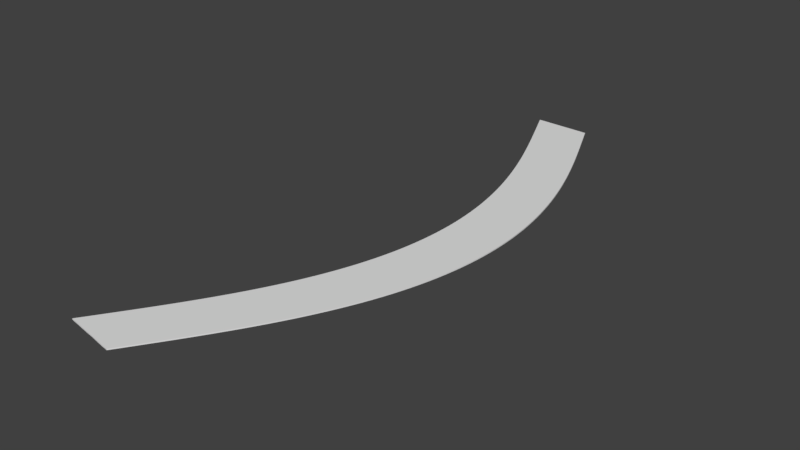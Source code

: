 # Source: curvedplat.blend  (saved by Blender 2.79.0; exported with 4.5.12 LTS)
import bpy
from mathutils import Matrix  # noqa: F401  (used for matrix-valued properties, if any)

bpy.ops.wm.read_factory_settings(use_empty=True)
scene = bpy.context.scene
scene.name = 'Scene'

# ---- collections
col_collection_1 = bpy.data.collections.new('Collection 1'); scene.collection.children.link(col_collection_1)

# ---- materials (node trees are filled in below, after node groups)
mat_material = bpy.data.materials.new('Material')
mat_material.alpha_threshold = 0.0
mat_material.use_transparent_shadow = False
mat_material.roughness = 0.5
mat_material.line_color = (0.0, 0.0, 0.0, 1.0)

# ---- material node trees

# ---- world
world_world = bpy.data.worlds.new('World'); scene.world = world_world
world_world.color = (0.05088, 0.05088, 0.05088)
world_world.use_sun_shadow = False
world_world.sun_shadow_jitter_overblur = 0.0
world_world.cycles.sampling_method = 'MANUAL'

# ---- meshes
me_cube = bpy.data.meshes.new('Cube')
me_cube.from_pydata([(2.621, 0.9963, -1.0), (0.8452, -1.015, -1.0), (-1.05, -0.9832, -1.0), (0.6225, 1.0, -1.0), (2.621, 0.9963, 1.0), (0.8452, -1.015, 1.0), (-1.05, -0.9832, 1.0), (0.6225, 1.0, 1.0), (2.749, 0.9671, -1.0), (2.886, 0.9363, -1.0), (3.022, 0.9054, -1.0), (3.159, 0.8744, -1.0), (3.294, 0.8434, -1.0), (3.428, 0.8124, -1.0), (3.561, 0.7813, -1.0), (3.691, 0.7502, -1.0), (3.818, 0.719, -1.0), (3.943, 0.6878, -1.0), (4.064, 0.6565, -1.0), (4.181, 0.6253, -1.0), (4.294, 0.594, -1.0), (4.402, 0.5626, -1.0), (4.506, 0.5313, -1.0), (4.604, 0.4999, -1.0), (4.697, 0.4685, -1.0), (4.784, 0.4371, -1.0), (4.865, 0.4057, -1.0), (4.939, 0.3742, -1.0), (5.007, 0.3428, -1.0), (5.068, 0.3114, -1.0), (5.123, 0.28, -1.0), (5.17, 0.2486, -1.0), (5.21, 0.2172, -1.0), (5.242, 0.1858, -1.0), (5.267, 0.1545, -1.0), (5.284, 0.1232, -1.0), (5.293, 0.09191, -1.0), (5.295, 0.06069, -1.0), (5.289, 0.02952, -1.0), (5.275, -0.001601, -1.0), (5.252, -0.03267, -1.0), (5.222, -0.06367, -1.0), (5.184, -0.09461, -1.0), (5.138, -0.1255, -1.0), (5.084, -0.1563, -1.0), (5.023, -0.187, -1.0), (4.953, -0.2176, -1.0), (4.876, -0.2482, -1.0), (4.792, -0.2787, -1.0), (4.7, -0.3091, -1.0), (4.601, -0.3394, -1.0), (4.494, -0.3696, -1.0), (4.381, -0.3997, -1.0), (4.261, -0.4297, -1.0), (4.134, -0.4596, -1.0), (4.001, -0.4895, -1.0), (3.862, -0.5192, -1.0), (3.717, -0.5489, -1.0), (3.567, -0.5785, -1.0), (3.411, -0.6079, -1.0), (3.25, -0.6373, -1.0), (3.084, -0.6666, -1.0), (2.914, -0.6959, -1.0), (2.74, -0.725, -1.0), (2.562, -0.7541, -1.0), (2.381, -0.7831, -1.0), (2.196, -0.8121, -1.0), (2.009, -0.841, -1.0), (1.82, -0.8698, -1.0), (1.629, -0.8986, -1.0), (1.437, -0.9274, -1.0), (1.243, -0.9562, -1.0), (1.05, -0.9849, -1.0), (-0.8452, -0.9529, -1.0), (-0.6515, -0.9242, -1.0), (-0.4585, -0.8955, -1.0), (-0.2665, -0.8668, -1.0), (-0.0761, -0.8381, -1.0), (0.1123, -0.8093, -1.0), (0.2984, -0.7806, -1.0), (0.4817, -0.7518, -1.0), (0.6618, -0.7229, -1.0), (0.8385, -0.694, -1.0), (1.011, -0.6651, -1.0), (1.18, -0.6361, -1.0), (1.344, -0.6071, -1.0), (1.503, -0.578, -1.0), (1.657, -0.5488, -1.0), (1.805, -0.5195, -1.0), (1.948, -0.4902, -1.0), (2.085, -0.4608, -1.0), (2.216, -0.4314, -1.0), (2.34, -0.4018, -1.0), (2.458, -0.3722, -1.0), (2.569, -0.3425, -1.0), (2.673, -0.3127, -1.0), (2.77, -0.2829, -1.0), (2.859, -0.2529, -1.0), (2.941, -0.2229, -1.0), (3.016, -0.1929, -1.0), (3.083, -0.1627, -1.0), (3.142, -0.1325, -1.0), (3.193, -0.1022, -1.0), (3.237, -0.07185, -1.0), (3.272, -0.04144, -1.0), (3.3, -0.01097, -1.0), (3.32, 0.01955, -1.0), (3.332, 0.05012, -1.0), (3.336, 0.08074, -1.0), (3.332, 0.1114, -1.0), (3.32, 0.1421, -1.0), (3.301, 0.1728, -1.0), (3.274, 0.2036, -1.0), (3.239, 0.2344, -1.0), (3.198, 0.2652, -1.0), (3.148, 0.296, -1.0), (3.092, 0.3268, -1.0), (3.029, 0.3577, -1.0), (2.96, 0.3885, -1.0), (2.883, 0.4194, -1.0), (2.801, 0.4502, -1.0), (2.713, 0.4811, -1.0), (2.619, 0.5119, -1.0), (2.519, 0.5427, -1.0), (2.414, 0.5735, -1.0), (2.305, 0.6043, -1.0), (2.191, 0.6351, -1.0), (2.073, 0.6658, -1.0), (1.951, 0.6965, -1.0), (1.825, 0.7272, -1.0), (1.697, 0.7579, -1.0), (1.566, 0.7885, -1.0), (1.433, 0.8191, -1.0), (1.298, 0.8497, -1.0), (1.162, 0.8802, -1.0), (1.025, 0.9107, -1.0), (0.888, 0.9412, -1.0), (0.7512, 0.9716, -1.0), (2.749, 0.9671, 1.0), (2.886, 0.9363, 1.0), (3.022, 0.9054, 1.0), (3.159, 0.8744, 1.0), (3.294, 0.8434, 1.0), (3.428, 0.8124, 1.0), (3.561, 0.7813, 1.0), (3.691, 0.7502, 1.0), (3.818, 0.719, 1.0), (3.943, 0.6878, 1.0), (4.064, 0.6565, 1.0), (4.181, 0.6253, 1.0), (4.294, 0.594, 1.0), (4.402, 0.5626, 1.0), (4.506, 0.5313, 1.0), (4.604, 0.4999, 1.0), (4.697, 0.4685, 1.0), (4.784, 0.4371, 1.0), (4.865, 0.4057, 1.0), (4.939, 0.3742, 1.0), (5.007, 0.3428, 1.0), (5.068, 0.3114, 1.0), (5.123, 0.28, 1.0), (5.17, 0.2486, 1.0), (5.21, 0.2172, 1.0), (5.242, 0.1858, 1.0), (5.267, 0.1545, 1.0), (5.284, 0.1232, 1.0), (5.293, 0.09191, 1.0), (5.295, 0.06069, 1.0), (5.289, 0.02952, 1.0), (5.275, -0.001601, 1.0), (5.252, -0.03267, 1.0), (5.222, -0.06367, 1.0), (5.184, -0.09461, 1.0), (5.138, -0.1255, 1.0), (5.084, -0.1563, 1.0), (5.023, -0.187, 1.0), (4.953, -0.2176, 1.0), (4.876, -0.2482, 1.0), (4.792, -0.2787, 1.0), (4.7, -0.3091, 1.0), (4.601, -0.3394, 1.0), (4.494, -0.3696, 1.0), (4.381, -0.3997, 1.0), (4.261, -0.4297, 1.0), (4.134, -0.4596, 1.0), (4.001, -0.4895, 1.0), (3.862, -0.5192, 1.0), (3.717, -0.5489, 1.0), (3.567, -0.5785, 1.0), (3.411, -0.6079, 1.0), (3.25, -0.6373, 1.0), (3.084, -0.6666, 1.0), (2.914, -0.6959, 1.0), (2.74, -0.725, 1.0), (2.562, -0.7541, 1.0), (2.381, -0.7831, 1.0), (2.196, -0.8121, 1.0), (2.009, -0.841, 1.0), (1.82, -0.8698, 1.0), (1.629, -0.8986, 1.0), (1.437, -0.9274, 1.0), (1.243, -0.9562, 1.0), (1.05, -0.9849, 1.0), (-0.8452, -0.9529, 1.0), (-0.6515, -0.9242, 1.0), (-0.4585, -0.8955, 1.0), (-0.2665, -0.8668, 1.0), (-0.0761, -0.8381, 1.0), (0.1123, -0.8093, 1.0), (0.2984, -0.7806, 1.0), (0.4817, -0.7518, 1.0), (0.6618, -0.7229, 1.0), (0.8385, -0.694, 1.0), (1.011, -0.6651, 1.0), (1.18, -0.6361, 1.0), (1.344, -0.6071, 1.0), (1.503, -0.578, 1.0), (1.657, -0.5488, 1.0), (1.805, -0.5195, 1.0), (1.948, -0.4902, 1.0), (2.085, -0.4608, 1.0), (2.216, -0.4314, 1.0), (2.34, -0.4018, 1.0), (2.458, -0.3722, 1.0), (2.569, -0.3425, 1.0), (2.673, -0.3127, 1.0), (2.77, -0.2829, 1.0), (2.859, -0.2529, 1.0), (2.941, -0.2229, 1.0), (3.016, -0.1929, 1.0), (3.083, -0.1627, 1.0), (3.142, -0.1325, 1.0), (3.193, -0.1022, 1.0), (3.237, -0.07185, 1.0), (3.272, -0.04144, 1.0), (3.3, -0.01097, 1.0), (3.32, 0.01955, 1.0), (3.332, 0.05012, 1.0), (3.336, 0.08074, 1.0), (3.332, 0.1114, 1.0), (3.32, 0.1421, 1.0), (3.301, 0.1728, 1.0), (3.274, 0.2036, 1.0), (3.239, 0.2344, 1.0), (3.198, 0.2652, 1.0), (3.148, 0.296, 1.0), (3.092, 0.3268, 1.0), (3.029, 0.3577, 1.0), (2.96, 0.3885, 1.0), (2.883, 0.4194, 1.0), (2.801, 0.4502, 1.0), (2.713, 0.4811, 1.0), (2.619, 0.5119, 1.0), (2.519, 0.5427, 1.0), (2.414, 0.5735, 1.0), (2.305, 0.6043, 1.0), (2.191, 0.6351, 1.0), (2.073, 0.6658, 1.0), (1.951, 0.6965, 1.0), (1.825, 0.7272, 1.0), (1.697, 0.7579, 1.0), (1.566, 0.7885, 1.0), (1.433, 0.8191, 1.0), (1.298, 0.8497, 1.0), (1.162, 0.8802, 1.0), (1.025, 0.9107, 1.0), (0.888, 0.9412, 1.0), (0.7512, 0.9716, 1.0), (2.335, 0.9969, -1.0), (2.05, 0.9975, -1.0), (1.764, 0.9981, -1.0), (1.479, 0.9986, -1.0), (1.193, 0.9992, -1.0), (0.908, 0.9998, -1.0), (0.5745, -1.011, -1.0), (0.3038, -1.006, -1.0), (0.03314, -1.001, -1.0), (-0.2376, -0.9969, -1.0), (-0.5083, -0.9923, -1.0), (-0.779, -0.9877, -1.0), (2.335, 0.9969, 1.0), (2.05, 0.9975, 1.0), (1.764, 0.998, 1.0), (1.479, 0.9986, 1.0), (1.193, 0.9992, 1.0), (0.908, 0.9998, 1.0), (0.5745, -1.011, 1.0), (0.3038, -1.006, 1.0), (0.03314, -1.001, 1.0), (-0.2376, -0.9969, 1.0), (-0.5083, -0.9923, 1.0), (-0.779, -0.9877, 1.0), (1.037, 0.971, 1.0), (1.322, 0.9703, 1.0), (1.607, 0.9697, 1.0), (1.893, 0.9691, 1.0), (2.178, 0.9684, 1.0), (2.464, 0.9678, 1.0), (1.173, 0.9405, 1.0), (1.459, 0.9398, 1.0), (1.744, 0.9391, 1.0), (2.029, 0.9384, 1.0), (2.315, 0.9377, 1.0), (2.6, 0.937, 1.0), (1.31, 0.9099, 1.0), (1.596, 0.9092, 1.0), (1.881, 0.9084, 1.0), (2.166, 0.9077, 1.0), (2.452, 0.9069, 1.0), (2.737, 0.9061, 1.0), (1.447, 0.8794, 1.0), (1.732, 0.8785, 1.0), (2.018, 0.8777, 1.0), (2.303, 0.8769, 1.0), (2.588, 0.8761, 1.0), (2.873, 0.8752, 1.0), (1.583, 0.8488, 1.0), (1.868, 0.8479, 1.0), (2.153, 0.847, 1.0), (2.439, 0.8461, 1.0), (2.724, 0.8452, 1.0), (3.009, 0.8443, 1.0), (1.718, 0.8181, 1.0), (2.003, 0.8172, 1.0), (2.288, 0.8162, 1.0), (2.573, 0.8153, 1.0), (2.858, 0.8143, 1.0), (3.143, 0.8133, 1.0), (1.851, 0.7875, 1.0), (2.136, 0.7864, 1.0), (2.421, 0.7854, 1.0), (2.706, 0.7844, 1.0), (2.991, 0.7833, 1.0), (3.276, 0.7823, 1.0), (1.982, 0.7568, 1.0), (2.267, 0.7557, 1.0), (2.551, 0.7546, 1.0), (2.836, 0.7535, 1.0), (3.121, 0.7524, 1.0), (3.406, 0.7513, 1.0), (2.11, 0.726, 1.0), (2.395, 0.7249, 1.0), (2.679, 0.7237, 1.0), (2.964, 0.7225, 1.0), (3.249, 0.7213, 1.0), (3.534, 0.7202, 1.0), (2.235, 0.6953, 1.0), (2.52, 0.694, 1.0), (2.804, 0.6928, 1.0), (3.089, 0.6915, 1.0), (3.374, 0.6903, 1.0), (3.658, 0.689, 1.0), (2.357, 0.6645, 1.0), (2.642, 0.6632, 1.0), (2.926, 0.6618, 1.0), (3.21, 0.6605, 1.0), (3.495, 0.6592, 1.0), (3.779, 0.6579, 1.0), (2.475, 0.6337, 1.0), (2.759, 0.6323, 1.0), (3.044, 0.6309, 1.0), (3.328, 0.6295, 1.0), (3.612, 0.6281, 1.0), (3.897, 0.6267, 1.0), (2.589, 0.6028, 1.0), (2.873, 0.6014, 1.0), (3.157, 0.5999, 1.0), (3.441, 0.5984, 1.0), (3.726, 0.5969, 1.0), (4.01, 0.5954, 1.0), (2.698, 0.572, 1.0), (2.982, 0.5704, 1.0), (3.266, 0.5689, 1.0), (3.55, 0.5673, 1.0), (3.834, 0.5657, 1.0), (4.118, 0.5642, 1.0), (2.803, 0.5411, 1.0), (3.087, 0.5395, 1.0), (3.371, 0.5378, 1.0), (3.654, 0.5362, 1.0), (3.938, 0.5345, 1.0), (4.222, 0.5329, 1.0), (2.902, 0.5102, 1.0), (3.186, 0.5085, 1.0), (3.47, 0.5068, 1.0), (3.753, 0.505, 1.0), (4.037, 0.5033, 1.0), (4.32, 0.5016, 1.0), (2.996, 0.4793, 1.0), (3.28, 0.4775, 1.0), (3.563, 0.4757, 1.0), (3.846, 0.4739, 1.0), (4.13, 0.4721, 1.0), (4.413, 0.4703, 1.0), (3.084, 0.4484, 1.0), (3.368, 0.4465, 1.0), (3.651, 0.4446, 1.0), (3.934, 0.4427, 1.0), (4.217, 0.4408, 1.0), (4.5, 0.439, 1.0), (3.167, 0.4174, 1.0), (3.45, 0.4155, 1.0), (3.733, 0.4135, 1.0), (4.016, 0.4115, 1.0), (4.299, 0.4096, 1.0), (4.582, 0.4076, 1.0), (3.242, 0.3865, 1.0), (3.525, 0.3845, 1.0), (3.808, 0.3824, 1.0), (4.091, 0.3804, 1.0), (4.374, 0.3783, 1.0), (4.656, 0.3763, 1.0), (3.312, 0.3556, 1.0), (3.594, 0.3534, 1.0), (3.877, 0.3513, 1.0), (4.159, 0.3492, 1.0), (4.442, 0.3471, 1.0), (4.725, 0.3449, 1.0), (3.375, 0.3246, 1.0), (3.657, 0.3224, 1.0), (3.939, 0.3202, 1.0), (4.221, 0.318, 1.0), (4.504, 0.3158, 1.0), (4.786, 0.3136, 1.0), (3.43, 0.2937, 1.0), (3.712, 0.2914, 1.0), (3.994, 0.2891, 1.0), (4.276, 0.2868, 1.0), (4.559, 0.2845, 1.0), (4.841, 0.2823, 1.0), (3.479, 0.2628, 1.0), (3.761, 0.2604, 1.0), (4.043, 0.2581, 1.0), (4.324, 0.2557, 1.0), (4.606, 0.2533, 1.0), (4.888, 0.2509, 1.0), (3.521, 0.2319, 1.0), (3.802, 0.2295, 1.0), (4.084, 0.227, 1.0), (4.365, 0.2245, 1.0), (4.647, 0.2221, 1.0), (4.928, 0.2196, 1.0), (3.555, 0.201, 1.0), (3.836, 0.1985, 1.0), (4.117, 0.196, 1.0), (4.398, 0.1934, 1.0), (4.68, 0.1909, 1.0), (4.961, 0.1884, 1.0), (3.582, 0.1702, 1.0), (3.862, 0.1676, 1.0), (4.143, 0.165, 1.0), (4.424, 0.1623, 1.0), (4.705, 0.1597, 1.0), (4.986, 0.1571, 1.0), (3.601, 0.1394, 1.0), (3.881, 0.1367, 1.0), (4.162, 0.134, 1.0), (4.442, 0.1313, 1.0), (4.723, 0.1286, 1.0), (5.003, 0.1259, 1.0), (3.612, 0.1086, 1.0), (3.892, 0.1058, 1.0), (4.172, 0.103, 1.0), (4.453, 0.1003, 1.0), (4.733, 0.09748, 1.0), (5.013, 0.0947, 1.0), (3.616, 0.07787, 1.0), (3.895, 0.07501, 1.0), (4.175, 0.07215, 1.0), (4.455, 0.06928, 1.0), (4.735, 0.06642, 1.0), (5.015, 0.06356, 1.0), (3.611, 0.04718, 1.0), (3.891, 0.04423, 1.0), (4.17, 0.04129, 1.0), (4.45, 0.03835, 1.0), (4.73, 0.03541, 1.0), (5.009, 0.03246, 1.0), (3.599, 0.01653, 1.0), (3.878, 0.0135, 1.0), (4.158, 0.01048, 1.0), (4.437, 0.007462, 1.0), (4.716, 0.004441, 1.0), (4.995, 0.00142, 1.0), (3.579, -0.01407, 1.0), (3.858, -0.01717, 1.0), (4.137, -0.02027, 1.0), (4.416, -0.02337, 1.0), (4.695, -0.02647, 1.0), (4.974, -0.02957, 1.0), (3.551, -0.04462, 1.0), (3.83, -0.04779, 1.0), (4.108, -0.05097, 1.0), (4.387, -0.05414, 1.0), (4.665, -0.05732, 1.0), (4.944, -0.0605, 1.0), (3.515, -0.0751, 1.0), (3.793, -0.07835, 1.0), (4.071, -0.08161, 1.0), (4.35, -0.08486, 1.0), (4.628, -0.08811, 1.0), (4.906, -0.09136, 1.0), (3.471, -0.1055, 1.0), (3.749, -0.1089, 1.0), (4.027, -0.1122, 1.0), (4.305, -0.1155, 1.0), (4.583, -0.1188, 1.0), (4.86, -0.1222, 1.0), (3.419, -0.1359, 1.0), (3.697, -0.1393, 1.0), (3.974, -0.1427, 1.0), (4.252, -0.1461, 1.0), (4.529, -0.1495, 1.0), (4.807, -0.1529, 1.0), (3.36, -0.1662, 1.0), (3.637, -0.1696, 1.0), (3.914, -0.1731, 1.0), (4.191, -0.1766, 1.0), (4.469, -0.1801, 1.0), (4.746, -0.1835, 1.0), (3.293, -0.1964, 1.0), (3.569, -0.1999, 1.0), (3.846, -0.2035, 1.0), (4.123, -0.207, 1.0), (4.4, -0.2106, 1.0), (4.677, -0.2141, 1.0), (3.218, -0.2265, 1.0), (3.494, -0.2302, 1.0), (3.771, -0.2338, 1.0), (4.047, -0.2374, 1.0), (4.324, -0.241, 1.0), (4.6, -0.2446, 1.0), (3.135, -0.2566, 1.0), (3.411, -0.2603, 1.0), (3.688, -0.264, 1.0), (3.964, -0.2676, 1.0), (4.24, -0.2713, 1.0), (4.516, -0.275, 1.0), (3.045, -0.2866, 1.0), (3.321, -0.2904, 1.0), (3.597, -0.2941, 1.0), (3.873, -0.2978, 1.0), (4.148, -0.3016, 1.0), (4.424, -0.3053, 1.0), (2.948, -0.3165, 1.0), (3.224, -0.3203, 1.0), (3.499, -0.3241, 1.0), (3.774, -0.3279, 1.0), (4.05, -0.3318, 1.0), (4.325, -0.3356, 1.0), (2.844, -0.3464, 1.0), (3.119, -0.3502, 1.0), (3.394, -0.3541, 1.0), (3.669, -0.358, 1.0), (3.944, -0.3618, 1.0), (4.219, -0.3657, 1.0), (2.733, -0.3761, 1.0), (3.007, -0.3801, 1.0), (3.282, -0.384, 1.0), (3.557, -0.3879, 1.0), (3.832, -0.3918, 1.0), (4.106, -0.3958, 1.0), (2.615, -0.4058, 1.0), (2.889, -0.4098, 1.0), (3.163, -0.4138, 1.0), (3.438, -0.4178, 1.0), (3.712, -0.4217, 1.0), (3.987, -0.4257, 1.0), (2.49, -0.4354, 1.0), (2.764, -0.4394, 1.0), (3.038, -0.4435, 1.0), (3.312, -0.4475, 1.0), (3.586, -0.4516, 1.0), (3.86, -0.4556, 1.0), (2.359, -0.4649, 1.0), (2.633, -0.469, 1.0), (2.906, -0.4731, 1.0), (3.18, -0.4772, 1.0), (3.454, -0.4813, 1.0), (3.728, -0.4854, 1.0), (2.222, -0.4944, 1.0), (2.495, -0.4985, 1.0), (2.769, -0.5027, 1.0), (3.042, -0.5068, 1.0), (3.315, -0.5109, 1.0), (3.589, -0.5151, 1.0), (2.079, -0.5237, 1.0), (2.352, -0.5279, 1.0), (2.625, -0.5321, 1.0), (2.898, -0.5363, 1.0), (3.171, -0.5405, 1.0), (3.444, -0.5447, 1.0), (1.93, -0.553, 1.0), (2.203, -0.5573, 1.0), (2.475, -0.5615, 1.0), (2.748, -0.5657, 1.0), (3.021, -0.57, 1.0), (3.294, -0.5742, 1.0), (1.775, -0.5822, 1.0), (2.048, -0.5865, 1.0), (2.321, -0.5908, 1.0), (2.593, -0.5951, 1.0), (2.866, -0.5994, 1.0), (3.138, -0.6037, 1.0), (1.616, -0.6114, 1.0), (1.888, -0.6157, 1.0), (2.161, -0.62, 1.0), (2.433, -0.6244, 1.0), (2.705, -0.6287, 1.0), (2.978, -0.633, 1.0), (1.452, -0.6405, 1.0), (1.724, -0.6448, 1.0), (1.996, -0.6492, 1.0), (2.268, -0.6536, 1.0), (2.54, -0.6579, 1.0), (2.812, -0.6623, 1.0), (1.283, -0.6695, 1.0), (1.555, -0.6739, 1.0), (1.827, -0.6783, 1.0), (2.099, -0.6827, 1.0), (2.37, -0.6871, 1.0), (2.642, -0.6915, 1.0), (1.11, -0.6985, 1.0), (1.382, -0.7029, 1.0), (1.653, -0.7073, 1.0), (1.925, -0.7117, 1.0), (2.197, -0.7162, 1.0), (2.468, -0.7206, 1.0), (0.9333, -0.7274, 1.0), (1.205, -0.7318, 1.0), (1.476, -0.7363, 1.0), (1.748, -0.7407, 1.0), (2.019, -0.7452, 1.0), (2.291, -0.7497, 1.0), (0.753, -0.7562, 1.0), (1.024, -0.7607, 1.0), (1.296, -0.7652, 1.0), (1.567, -0.7697, 1.0), (1.838, -0.7742, 1.0), (2.109, -0.7786, 1.0), (0.5696, -0.7851, 1.0), (0.8407, -0.7896, 1.0), (1.112, -0.7941, 1.0), (1.383, -0.7986, 1.0), (1.654, -0.8031, 1.0), (1.925, -0.8076, 1.0), (0.3834, -0.8138, 1.0), (0.6544, -0.8184, 1.0), (0.9254, -0.8229, 1.0), (1.196, -0.8274, 1.0), (1.467, -0.8319, 1.0), (1.738, -0.8365, 1.0), (0.1948, -0.8426, 1.0), (0.4657, -0.8471, 1.0), (0.7366, -0.8517, 1.0), (1.007, -0.8562, 1.0), (1.278, -0.8608, 1.0), (1.549, -0.8653, 1.0), (0.004293, -0.8713, 1.0), (0.2751, -0.8759, 1.0), (0.5459, -0.8804, 1.0), (0.8167, -0.885, 1.0), (1.088, -0.8895, 1.0), (1.358, -0.8941, 1.0), (-0.1877, -0.9, 1.0), (0.08302, -0.9046, 1.0), (0.3538, -0.9092, 1.0), (0.6245, -0.9137, 1.0), (0.8953, -0.9183, 1.0), (1.166, -0.9229, 1.0), (-0.3808, -0.9288, 1.0), (-0.1101, -0.9333, 1.0), (0.1606, -0.9379, 1.0), (0.4313, -0.9425, 1.0), (0.702, -0.947, 1.0), (0.9727, -0.9516, 1.0), (-0.5745, -0.9575, 1.0), (-0.3038, -0.962, 1.0), (-0.03314, -0.9666, 1.0), (0.2376, -0.9712, 1.0), (0.5083, -0.9757, 1.0), (0.779, -0.9803, 1.0), (2.464, 0.9678, -1.0), (2.178, 0.9684, -1.0), (1.893, 0.9691, -1.0), (1.607, 0.9697, -1.0), (1.322, 0.9703, -1.0), (1.037, 0.971, -1.0), (2.6, 0.937, -1.0), (2.315, 0.9377, -1.0), (2.029, 0.9384, -1.0), (1.744, 0.9391, -1.0), (1.459, 0.9398, -1.0), (1.173, 0.9405, -1.0), (2.737, 0.9061, -1.0), (2.452, 0.9069, -1.0), (2.166, 0.9077, -1.0), (1.881, 0.9084, -1.0), (1.596, 0.9092, -1.0), (1.31, 0.9099, -1.0), (2.873, 0.8752, -1.0), (2.588, 0.8761, -1.0), (2.303, 0.8769, -1.0), (2.018, 0.8777, -1.0), (1.732, 0.8785, -1.0), (1.447, 0.8794, -1.0), (3.009, 0.8443, -1.0), (2.724, 0.8452, -1.0), (2.439, 0.8461, -1.0), (2.153, 0.847, -1.0), (1.868, 0.8479, -1.0), (1.583, 0.8488, -1.0), (3.143, 0.8133, -1.0), (2.858, 0.8143, -1.0), (2.573, 0.8153, -1.0), (2.288, 0.8162, -1.0), (2.003, 0.8172, -1.0), (1.718, 0.8181, -1.0), (3.276, 0.7823, -1.0), (2.991, 0.7833, -1.0), (2.706, 0.7844, -1.0), (2.421, 0.7854, -1.0), (2.136, 0.7864, -1.0), (1.851, 0.7875, -1.0), (3.406, 0.7513, -1.0), (3.121, 0.7524, -1.0), (2.836, 0.7535, -1.0), (2.551, 0.7546, -1.0), (2.267, 0.7557, -1.0), (1.982, 0.7568, -1.0), (3.534, 0.7202, -1.0), (3.249, 0.7213, -1.0), (2.964, 0.7225, -1.0), (2.679, 0.7237, -1.0), (2.395, 0.7249, -1.0), (2.11, 0.726, -1.0), (3.658, 0.689, -1.0), (3.374, 0.6903, -1.0), (3.089, 0.6915, -1.0), (2.804, 0.6928, -1.0), (2.52, 0.694, -1.0), (2.235, 0.6953, -1.0), (3.779, 0.6579, -1.0), (3.495, 0.6592, -1.0), (3.21, 0.6605, -1.0), (2.926, 0.6618, -1.0), (2.642, 0.6632, -1.0), (2.357, 0.6645, -1.0), (3.897, 0.6267, -1.0), (3.612, 0.6281, -1.0), (3.328, 0.6295, -1.0), (3.044, 0.6309, -1.0), (2.759, 0.6323, -1.0), (2.475, 0.6337, -1.0), (4.01, 0.5954, -1.0), (3.726, 0.5969, -1.0), (3.441, 0.5984, -1.0), (3.157, 0.5999, -1.0), (2.873, 0.6014, -1.0), (2.589, 0.6028, -1.0), (4.118, 0.5642, -1.0), (3.834, 0.5657, -1.0), (3.55, 0.5673, -1.0), (3.266, 0.5689, -1.0), (2.982, 0.5704, -1.0), (2.698, 0.572, -1.0), (4.222, 0.5329, -1.0), (3.938, 0.5345, -1.0), (3.654, 0.5362, -1.0), (3.371, 0.5378, -1.0), (3.087, 0.5395, -1.0), (2.803, 0.5411, -1.0), (4.32, 0.5016, -1.0), (4.037, 0.5033, -1.0), (3.753, 0.505, -1.0), (3.47, 0.5068, -1.0), (3.186, 0.5085, -1.0), (2.902, 0.5102, -1.0), (4.413, 0.4703, -1.0), (4.13, 0.4721, -1.0), (3.846, 0.4739, -1.0), (3.563, 0.4757, -1.0), (3.28, 0.4775, -1.0), (2.996, 0.4793, -1.0), (4.5, 0.439, -1.0), (4.217, 0.4408, -1.0), (3.934, 0.4427, -1.0), (3.651, 0.4446, -1.0), (3.368, 0.4465, -1.0), (3.084, 0.4484, -1.0), (4.582, 0.4076, -1.0), (4.299, 0.4096, -1.0), (4.016, 0.4115, -1.0), (3.733, 0.4135, -1.0), (3.45, 0.4155, -1.0), (3.167, 0.4174, -1.0), (4.656, 0.3763, -1.0), (4.374, 0.3783, -1.0), (4.091, 0.3804, -1.0), (3.808, 0.3824, -1.0), (3.525, 0.3845, -1.0), (3.242, 0.3865, -1.0), (4.725, 0.3449, -1.0), (4.442, 0.3471, -1.0), (4.159, 0.3492, -1.0), (3.877, 0.3513, -1.0), (3.594, 0.3534, -1.0), (3.312, 0.3556, -1.0), (4.786, 0.3136, -1.0), (4.504, 0.3158, -1.0), (4.221, 0.318, -1.0), (3.939, 0.3202, -1.0), (3.657, 0.3224, -1.0), (3.375, 0.3246, -1.0), (4.841, 0.2823, -1.0), (4.559, 0.2845, -1.0), (4.276, 0.2868, -1.0), (3.994, 0.2891, -1.0), (3.712, 0.2914, -1.0), (3.43, 0.2937, -1.0), (4.888, 0.2509, -1.0), (4.606, 0.2533, -1.0), (4.324, 0.2557, -1.0), (4.043, 0.2581, -1.0), (3.761, 0.2604, -1.0), (3.479, 0.2628, -1.0), (4.928, 0.2196, -1.0), (4.647, 0.2221, -1.0), (4.365, 0.2245, -1.0), (4.084, 0.227, -1.0), (3.802, 0.2295, -1.0), (3.521, 0.2319, -1.0), (4.961, 0.1884, -1.0), (4.68, 0.1909, -1.0), (4.398, 0.1934, -1.0), (4.117, 0.196, -1.0), (3.836, 0.1985, -1.0), (3.555, 0.201, -1.0), (4.986, 0.1571, -1.0), (4.705, 0.1597, -1.0), (4.424, 0.1623, -1.0), (4.143, 0.165, -1.0), (3.862, 0.1676, -1.0), (3.582, 0.1702, -1.0), (5.003, 0.1259, -1.0), (4.723, 0.1286, -1.0), (4.442, 0.1313, -1.0), (4.162, 0.134, -1.0), (3.881, 0.1367, -1.0), (3.601, 0.1394, -1.0), (5.013, 0.0947, -1.0), (4.733, 0.09748, -1.0), (4.453, 0.1003, -1.0), (4.172, 0.103, -1.0), (3.892, 0.1058, -1.0), (3.612, 0.1086, -1.0), (5.015, 0.06356, -1.0), (4.735, 0.06642, -1.0), (4.455, 0.06928, -1.0), (4.175, 0.07215, -1.0), (3.895, 0.07501, -1.0), (3.616, 0.07787, -1.0), (5.009, 0.03246, -1.0), (4.73, 0.03541, -1.0), (4.45, 0.03835, -1.0), (4.17, 0.04129, -1.0), (3.891, 0.04423, -1.0), (3.611, 0.04718, -1.0), (4.995, 0.00142, -1.0), (4.716, 0.004442, -1.0), (4.437, 0.007463, -1.0), (4.158, 0.01048, -1.0), (3.878, 0.01351, -1.0), (3.599, 0.01653, -1.0), (4.974, -0.02957, -1.0), (4.695, -0.02647, -1.0), (4.416, -0.02337, -1.0), (4.137, -0.02027, -1.0), (3.858, -0.01717, -1.0), (3.579, -0.01407, -1.0), (4.944, -0.06049, -1.0), (4.665, -0.05732, -1.0), (4.387, -0.05414, -1.0), (4.108, -0.05097, -1.0), (3.83, -0.04779, -1.0), (3.551, -0.04462, -1.0), (4.906, -0.09136, -1.0), (4.628, -0.08811, -1.0), (4.35, -0.08486, -1.0), (4.071, -0.0816, -1.0), (3.793, -0.07835, -1.0), (3.515, -0.0751, -1.0), (4.86, -0.1222, -1.0), (4.583, -0.1188, -1.0), (4.305, -0.1155, -1.0), (4.027, -0.1122, -1.0), (3.749, -0.1089, -1.0), (3.471, -0.1055, -1.0), (4.807, -0.1529, -1.0), (4.529, -0.1495, -1.0), (4.252, -0.1461, -1.0), (3.974, -0.1427, -1.0), (3.697, -0.1393, -1.0), (3.419, -0.1359, -1.0), (4.746, -0.1835, -1.0), (4.469, -0.1801, -1.0), (4.191, -0.1766, -1.0), (3.914, -0.1731, -1.0), (3.637, -0.1696, -1.0), (3.36, -0.1662, -1.0), (4.677, -0.2141, -1.0), (4.4, -0.2106, -1.0), (4.123, -0.207, -1.0), (3.846, -0.2035, -1.0), (3.569, -0.1999, -1.0), (3.293, -0.1964, -1.0), (4.6, -0.2446, -1.0), (4.324, -0.241, -1.0), (4.047, -0.2374, -1.0), (3.771, -0.2338, -1.0), (3.494, -0.2302, -1.0), (3.218, -0.2265, -1.0), (4.516, -0.275, -1.0), (4.24, -0.2713, -1.0), (3.964, -0.2676, -1.0), (3.688, -0.264, -1.0), (3.411, -0.2603, -1.0), (3.135, -0.2566, -1.0), (4.424, -0.3053, -1.0), (4.148, -0.3016, -1.0), (3.873, -0.2978, -1.0), (3.597, -0.2941, -1.0), (3.321, -0.2904, -1.0), (3.045, -0.2866, -1.0), (4.325, -0.3356, -1.0), (4.05, -0.3318, -1.0), (3.775, -0.3279, -1.0), (3.499, -0.3241, -1.0), (3.224, -0.3203, -1.0), (2.948, -0.3165, -1.0), (4.219, -0.3657, -1.0), (3.944, -0.3618, -1.0), (3.669, -0.358, -1.0), (3.394, -0.3541, -1.0), (3.119, -0.3502, -1.0), (2.844, -0.3464, -1.0), (4.106, -0.3958, -1.0), (3.832, -0.3918, -1.0), (3.557, -0.3879, -1.0), (3.282, -0.384, -1.0), (3.007, -0.3801, -1.0), (2.733, -0.3761, -1.0), (3.987, -0.4257, -1.0), (3.712, -0.4217, -1.0), (3.438, -0.4178, -1.0), (3.163, -0.4138, -1.0), (2.889, -0.4098, -1.0), (2.615, -0.4058, -1.0), (3.86, -0.4556, -1.0), (3.586, -0.4516, -1.0), (3.312, -0.4475, -1.0), (3.038, -0.4435, -1.0), (2.764, -0.4394, -1.0), (2.49, -0.4354, -1.0), (3.728, -0.4854, -1.0), (3.454, -0.4813, -1.0), (3.18, -0.4772, -1.0), (2.906, -0.4731, -1.0), (2.633, -0.469, -1.0), (2.359, -0.4649, -1.0), (3.589, -0.5151, -1.0), (3.315, -0.5109, -1.0), (3.042, -0.5068, -1.0), (2.769, -0.5027, -1.0), (2.495, -0.4985, -1.0), (2.222, -0.4944, -1.0), (3.444, -0.5447, -1.0), (3.171, -0.5405, -1.0), (2.898, -0.5363, -1.0), (2.625, -0.5321, -1.0), (2.352, -0.5279, -1.0), (2.079, -0.5237, -1.0), (3.294, -0.5742, -1.0), (3.021, -0.57, -1.0), (2.748, -0.5657, -1.0), (2.475, -0.5615, -1.0), (2.203, -0.5573, -1.0), (1.93, -0.553, -1.0), (3.138, -0.6037, -1.0), (2.866, -0.5994, -1.0), (2.593, -0.5951, -1.0), (2.321, -0.5908, -1.0), (2.048, -0.5865, -1.0), (1.775, -0.5822, -1.0), (2.978, -0.633, -1.0), (2.705, -0.6287, -1.0), (2.433, -0.6244, -1.0), (2.161, -0.62, -1.0), (1.888, -0.6157, -1.0), (1.616, -0.6114, -1.0), (2.812, -0.6623, -1.0), (2.54, -0.6579, -1.0), (2.268, -0.6536, -1.0), (1.996, -0.6492, -1.0), (1.724, -0.6448, -1.0), (1.452, -0.6405, -1.0), (2.642, -0.6915, -1.0), (2.37, -0.6871, -1.0), (2.099, -0.6827, -1.0), (1.827, -0.6783, -1.0), (1.555, -0.6739, -1.0), (1.283, -0.6695, -1.0), (2.468, -0.7206, -1.0), (2.197, -0.7162, -1.0), (1.925, -0.7117, -1.0), (1.653, -0.7073, -1.0), (1.382, -0.7029, -1.0), (1.11, -0.6985, -1.0), (2.291, -0.7497, -1.0), (2.019, -0.7452, -1.0), (1.748, -0.7407, -1.0), (1.476, -0.7363, -1.0), (1.205, -0.7318, -1.0), (0.9333, -0.7274, -1.0), (2.109, -0.7786, -1.0), (1.838, -0.7742, -1.0), (1.567, -0.7697, -1.0), (1.296, -0.7652, -1.0), (1.024, -0.7607, -1.0), (0.753, -0.7562, -1.0), (1.925, -0.8076, -1.0), (1.654, -0.8031, -1.0), (1.383, -0.7986, -1.0), (1.112, -0.7941, -1.0), (0.8407, -0.7896, -1.0), (0.5696, -0.7851, -1.0), (1.738, -0.8365, -1.0), (1.467, -0.8319, -1.0), (1.196, -0.8274, -1.0), (0.9254, -0.8229, -1.0), (0.6544, -0.8184, -1.0), (0.3834, -0.8138, -1.0), (1.549, -0.8653, -1.0), (1.278, -0.8608, -1.0), (1.007, -0.8562, -1.0), (0.7366, -0.8517, -1.0), (0.4657, -0.8471, -1.0), (0.1948, -0.8426, -1.0), (1.358, -0.8941, -1.0), (1.088, -0.8895, -1.0), (0.8167, -0.885, -1.0), (0.5459, -0.8804, -1.0), (0.2751, -0.8759, -1.0), (0.004294, -0.8713, -1.0), (1.166, -0.9229, -1.0), (0.8953, -0.9183, -1.0), (0.6245, -0.9137, -1.0), (0.3538, -0.9092, -1.0), (0.08303, -0.9046, -1.0), (-0.1877, -0.9, -1.0), (0.9727, -0.9516, -1.0), (0.702, -0.947, -1.0), (0.4313, -0.9425, -1.0), (0.1606, -0.9379, -1.0), (-0.1101, -0.9333, -1.0), (-0.3808, -0.9288, -1.0), (0.779, -0.9803, -1.0), (0.5083, -0.9757, -1.0), (0.2376, -0.9712, -1.0), (-0.03314, -0.9666, -1.0), (-0.3038, -0.962, -1.0), (-0.5745, -0.9575, -1.0)], [], [(1071, 279, 2, 73), (676, 203, 6, 291), (72, 202, 5, 1), (279, 291, 6, 2), (137, 267, 7, 3), (285, 273, 3, 7), (2, 6, 203, 73), (73, 203, 204, 74), (74, 204, 205, 75), (75, 205, 206, 76), (76, 206, 207, 77), (77, 207, 208, 78), (78, 208, 209, 79), (79, 209, 210, 80), (80, 210, 211, 81), (81, 211, 212, 82), (82, 212, 213, 83), (83, 213, 214, 84), (84, 214, 215, 85), (85, 215, 216, 86), (86, 216, 217, 87), (87, 217, 218, 88), (88, 218, 219, 89), (89, 219, 220, 90), (90, 220, 221, 91), (91, 221, 222, 92), (92, 222, 223, 93), (93, 223, 224, 94), (94, 224, 225, 95), (95, 225, 226, 96), (96, 226, 227, 97), (97, 227, 228, 98), (98, 228, 229, 99), (99, 229, 230, 100), (100, 230, 231, 101), (101, 231, 232, 102), (102, 232, 233, 103), (103, 233, 234, 104), (104, 234, 235, 105), (105, 235, 236, 106), (106, 236, 237, 107), (107, 237, 238, 108), (108, 238, 239, 109), (109, 239, 240, 110), (110, 240, 241, 111), (111, 241, 242, 112), (112, 242, 243, 113), (113, 243, 244, 114), (114, 244, 245, 115), (115, 245, 246, 116), (116, 246, 247, 117), (117, 247, 248, 118), (118, 248, 249, 119), (119, 249, 250, 120), (120, 250, 251, 121), (121, 251, 252, 122), (122, 252, 253, 123), (123, 253, 254, 124), (124, 254, 255, 125), (125, 255, 256, 126), (126, 256, 257, 127), (127, 257, 258, 128), (128, 258, 259, 129), (129, 259, 260, 130), (130, 260, 261, 131), (131, 261, 262, 132), (132, 262, 263, 133), (133, 263, 264, 134), (134, 264, 265, 135), (135, 265, 266, 136), (136, 266, 267, 137), (0, 4, 138, 8), (8, 138, 139, 9), (9, 139, 140, 10), (10, 140, 141, 11), (11, 141, 142, 12), (12, 142, 143, 13), (13, 143, 144, 14), (14, 144, 145, 15), (15, 145, 146, 16), (16, 146, 147, 17), (17, 147, 148, 18), (18, 148, 149, 19), (19, 149, 150, 20), (20, 150, 151, 21), (21, 151, 152, 22), (22, 152, 153, 23), (23, 153, 154, 24), (24, 154, 155, 25), (25, 155, 156, 26), (26, 156, 157, 27), (27, 157, 158, 28), (28, 158, 159, 29), (29, 159, 160, 30), (30, 160, 161, 31), (31, 161, 162, 32), (32, 162, 163, 33), (33, 163, 164, 34), (34, 164, 165, 35), (35, 165, 166, 36), (36, 166, 167, 37), (37, 167, 168, 38), (38, 168, 169, 39), (39, 169, 170, 40), (40, 170, 171, 41), (41, 171, 172, 42), (42, 172, 173, 43), (43, 173, 174, 44), (44, 174, 175, 45), (45, 175, 176, 46), (46, 176, 177, 47), (47, 177, 178, 48), (48, 178, 179, 49), (49, 179, 180, 50), (50, 180, 181, 51), (51, 181, 182, 52), (52, 182, 183, 53), (53, 183, 184, 54), (54, 184, 185, 55), (55, 185, 186, 56), (56, 186, 187, 57), (57, 187, 188, 58), (58, 188, 189, 59), (59, 189, 190, 60), (60, 190, 191, 61), (61, 191, 192, 62), (62, 192, 193, 63), (63, 193, 194, 64), (64, 194, 195, 65), (65, 195, 196, 66), (66, 196, 197, 67), (67, 197, 198, 68), (68, 198, 199, 69), (69, 199, 200, 70), (70, 200, 201, 71), (71, 201, 202, 72), (285, 7, 267, 292), (292, 267, 266, 298), (298, 266, 265, 304), (304, 265, 264, 310), (310, 264, 263, 316), (316, 263, 262, 322), (322, 262, 261, 328), (328, 261, 260, 334), (334, 260, 259, 340), (340, 259, 258, 346), (346, 258, 257, 352), (352, 257, 256, 358), (358, 256, 255, 364), (364, 255, 254, 370), (370, 254, 253, 376), (376, 253, 252, 382), (382, 252, 251, 388), (388, 251, 250, 394), (394, 250, 249, 400), (400, 249, 248, 406), (406, 248, 247, 412), (412, 247, 246, 418), (418, 246, 245, 424), (424, 245, 244, 430), (430, 244, 243, 436), (436, 243, 242, 442), (442, 242, 241, 448), (448, 241, 240, 454), (454, 240, 239, 460), (460, 239, 238, 466), (466, 238, 237, 472), (472, 237, 236, 478), (478, 236, 235, 484), (484, 235, 234, 490), (490, 234, 233, 496), (496, 233, 232, 502), (502, 232, 231, 508), (508, 231, 230, 514), (514, 230, 229, 520), (520, 229, 228, 526), (526, 228, 227, 532), (532, 227, 226, 538), (538, 226, 225, 544), (544, 225, 224, 550), (550, 224, 223, 556), (556, 223, 222, 562), (562, 222, 221, 568), (568, 221, 220, 574), (574, 220, 219, 580), (580, 219, 218, 586), (586, 218, 217, 592), (592, 217, 216, 598), (598, 216, 215, 604), (604, 215, 214, 610), (610, 214, 213, 616), (616, 213, 212, 622), (622, 212, 211, 628), (628, 211, 210, 634), (634, 210, 209, 640), (640, 209, 208, 646), (646, 208, 207, 652), (652, 207, 206, 658), (658, 206, 205, 664), (664, 205, 204, 670), (670, 204, 203, 676), (273, 687, 137, 3), (687, 693, 136, 137), (693, 699, 135, 136), (699, 705, 134, 135), (705, 711, 133, 134), (711, 717, 132, 133), (717, 723, 131, 132), (723, 729, 130, 131), (729, 735, 129, 130), (735, 741, 128, 129), (741, 747, 127, 128), (747, 753, 126, 127), (753, 759, 125, 126), (759, 765, 124, 125), (765, 771, 123, 124), (771, 777, 122, 123), (777, 783, 121, 122), (783, 789, 120, 121), (789, 795, 119, 120), (795, 801, 118, 119), (801, 807, 117, 118), (807, 813, 116, 117), (813, 819, 115, 116), (819, 825, 114, 115), (825, 831, 113, 114), (831, 837, 112, 113), (837, 843, 111, 112), (843, 849, 110, 111), (849, 855, 109, 110), (855, 861, 108, 109), (861, 867, 107, 108), (867, 873, 106, 107), (873, 879, 105, 106), (879, 885, 104, 105), (885, 891, 103, 104), (891, 897, 102, 103), (897, 903, 101, 102), (903, 909, 100, 101), (909, 915, 99, 100), (915, 921, 98, 99), (921, 927, 97, 98), (927, 933, 96, 97), (933, 939, 95, 96), (939, 945, 94, 95), (945, 951, 93, 94), (951, 957, 92, 93), (957, 963, 91, 92), (963, 969, 90, 91), (969, 975, 89, 90), (975, 981, 88, 89), (981, 987, 87, 88), (987, 993, 86, 87), (993, 999, 85, 86), (999, 1005, 84, 85), (1005, 1011, 83, 84), (1011, 1017, 82, 83), (1017, 1023, 81, 82), (1023, 1029, 80, 81), (1029, 1035, 79, 80), (1035, 1041, 78, 79), (1041, 1047, 77, 78), (1047, 1053, 76, 77), (1053, 1059, 75, 76), (1059, 1065, 74, 75), (1065, 1071, 73, 74), (71, 72, 1066, 1060), (1060, 1066, 1067, 1061), (1061, 1067, 1068, 1062), (1062, 1068, 1069, 1063), (1063, 1069, 1070, 1064), (1064, 1070, 1071, 1065), (70, 71, 1060, 1054), (1054, 1060, 1061, 1055), (1055, 1061, 1062, 1056), (1056, 1062, 1063, 1057), (1057, 1063, 1064, 1058), (1058, 1064, 1065, 1059), (69, 70, 1054, 1048), (1048, 1054, 1055, 1049), (1049, 1055, 1056, 1050), (1050, 1056, 1057, 1051), (1051, 1057, 1058, 1052), (1052, 1058, 1059, 1053), (68, 69, 1048, 1042), (1042, 1048, 1049, 1043), (1043, 1049, 1050, 1044), (1044, 1050, 1051, 1045), (1045, 1051, 1052, 1046), (1046, 1052, 1053, 1047), (67, 68, 1042, 1036), (1036, 1042, 1043, 1037), (1037, 1043, 1044, 1038), (1038, 1044, 1045, 1039), (1039, 1045, 1046, 1040), (1040, 1046, 1047, 1041), (66, 67, 1036, 1030), (1030, 1036, 1037, 1031), (1031, 1037, 1038, 1032), (1032, 1038, 1039, 1033), (1033, 1039, 1040, 1034), (1034, 1040, 1041, 1035), (65, 66, 1030, 1024), (1024, 1030, 1031, 1025), (1025, 1031, 1032, 1026), (1026, 1032, 1033, 1027), (1027, 1033, 1034, 1028), (1028, 1034, 1035, 1029), (64, 65, 1024, 1018), (1018, 1024, 1025, 1019), (1019, 1025, 1026, 1020), (1020, 1026, 1027, 1021), (1021, 1027, 1028, 1022), (1022, 1028, 1029, 1023), (63, 64, 1018, 1012), (1012, 1018, 1019, 1013), (1013, 1019, 1020, 1014), (1014, 1020, 1021, 1015), (1015, 1021, 1022, 1016), (1016, 1022, 1023, 1017), (62, 63, 1012, 1006), (1006, 1012, 1013, 1007), (1007, 1013, 1014, 1008), (1008, 1014, 1015, 1009), (1009, 1015, 1016, 1010), (1010, 1016, 1017, 1011), (61, 62, 1006, 1000), (1000, 1006, 1007, 1001), (1001, 1007, 1008, 1002), (1002, 1008, 1009, 1003), (1003, 1009, 1010, 1004), (1004, 1010, 1011, 1005), (60, 61, 1000, 994), (994, 1000, 1001, 995), (995, 1001, 1002, 996), (996, 1002, 1003, 997), (997, 1003, 1004, 998), (998, 1004, 1005, 999), (59, 60, 994, 988), (988, 994, 995, 989), (989, 995, 996, 990), (990, 996, 997, 991), (991, 997, 998, 992), (992, 998, 999, 993), (58, 59, 988, 982), (982, 988, 989, 983), (983, 989, 990, 984), (984, 990, 991, 985), (985, 991, 992, 986), (986, 992, 993, 987), (57, 58, 982, 976), (976, 982, 983, 977), (977, 983, 984, 978), (978, 984, 985, 979), (979, 985, 986, 980), (980, 986, 987, 981), (56, 57, 976, 970), (970, 976, 977, 971), (971, 977, 978, 972), (972, 978, 979, 973), (973, 979, 980, 974), (974, 980, 981, 975), (55, 56, 970, 964), (964, 970, 971, 965), (965, 971, 972, 966), (966, 972, 973, 967), (967, 973, 974, 968), (968, 974, 975, 969), (54, 55, 964, 958), (958, 964, 965, 959), (959, 965, 966, 960), (960, 966, 967, 961), (961, 967, 968, 962), (962, 968, 969, 963), (53, 54, 958, 952), (952, 958, 959, 953), (953, 959, 960, 954), (954, 960, 961, 955), (955, 961, 962, 956), (956, 962, 963, 957), (52, 53, 952, 946), (946, 952, 953, 947), (947, 953, 954, 948), (948, 954, 955, 949), (949, 955, 956, 950), (950, 956, 957, 951), (51, 52, 946, 940), (940, 946, 947, 941), (941, 947, 948, 942), (942, 948, 949, 943), (943, 949, 950, 944), (944, 950, 951, 945), (50, 51, 940, 934), (934, 940, 941, 935), (935, 941, 942, 936), (936, 942, 943, 937), (937, 943, 944, 938), (938, 944, 945, 939), (49, 50, 934, 928), (928, 934, 935, 929), (929, 935, 936, 930), (930, 936, 937, 931), (931, 937, 938, 932), (932, 938, 939, 933), (48, 49, 928, 922), (922, 928, 929, 923), (923, 929, 930, 924), (924, 930, 931, 925), (925, 931, 932, 926), (926, 932, 933, 927), (47, 48, 922, 916), (916, 922, 923, 917), (917, 923, 924, 918), (918, 924, 925, 919), (919, 925, 926, 920), (920, 926, 927, 921), (46, 47, 916, 910), (910, 916, 917, 911), (911, 917, 918, 912), (912, 918, 919, 913), (913, 919, 920, 914), (914, 920, 921, 915), (45, 46, 910, 904), (904, 910, 911, 905), (905, 911, 912, 906), (906, 912, 913, 907), (907, 913, 914, 908), (908, 914, 915, 909), (44, 45, 904, 898), (898, 904, 905, 899), (899, 905, 906, 900), (900, 906, 907, 901), (901, 907, 908, 902), (902, 908, 909, 903), (43, 44, 898, 892), (892, 898, 899, 893), (893, 899, 900, 894), (894, 900, 901, 895), (895, 901, 902, 896), (896, 902, 903, 897), (42, 43, 892, 886), (886, 892, 893, 887), (887, 893, 894, 888), (888, 894, 895, 889), (889, 895, 896, 890), (890, 896, 897, 891), (41, 42, 886, 880), (880, 886, 887, 881), (881, 887, 888, 882), (882, 888, 889, 883), (883, 889, 890, 884), (884, 890, 891, 885), (40, 41, 880, 874), (874, 880, 881, 875), (875, 881, 882, 876), (876, 882, 883, 877), (877, 883, 884, 878), (878, 884, 885, 879), (39, 40, 874, 868), (868, 874, 875, 869), (869, 875, 876, 870), (870, 876, 877, 871), (871, 877, 878, 872), (872, 878, 879, 873), (38, 39, 868, 862), (862, 868, 869, 863), (863, 869, 870, 864), (864, 870, 871, 865), (865, 871, 872, 866), (866, 872, 873, 867), (37, 38, 862, 856), (856, 862, 863, 857), (857, 863, 864, 858), (858, 864, 865, 859), (859, 865, 866, 860), (860, 866, 867, 861), (36, 37, 856, 850), (850, 856, 857, 851), (851, 857, 858, 852), (852, 858, 859, 853), (853, 859, 860, 854), (854, 860, 861, 855), (35, 36, 850, 844), (844, 850, 851, 845), (845, 851, 852, 846), (846, 852, 853, 847), (847, 853, 854, 848), (848, 854, 855, 849), (34, 35, 844, 838), (838, 844, 845, 839), (839, 845, 846, 840), (840, 846, 847, 841), (841, 847, 848, 842), (842, 848, 849, 843), (33, 34, 838, 832), (832, 838, 839, 833), (833, 839, 840, 834), (834, 840, 841, 835), (835, 841, 842, 836), (836, 842, 843, 837), (32, 33, 832, 826), (826, 832, 833, 827), (827, 833, 834, 828), (828, 834, 835, 829), (829, 835, 836, 830), (830, 836, 837, 831), (31, 32, 826, 820), (820, 826, 827, 821), (821, 827, 828, 822), (822, 828, 829, 823), (823, 829, 830, 824), (824, 830, 831, 825), (30, 31, 820, 814), (814, 820, 821, 815), (815, 821, 822, 816), (816, 822, 823, 817), (817, 823, 824, 818), (818, 824, 825, 819), (29, 30, 814, 808), (808, 814, 815, 809), (809, 815, 816, 810), (810, 816, 817, 811), (811, 817, 818, 812), (812, 818, 819, 813), (28, 29, 808, 802), (802, 808, 809, 803), (803, 809, 810, 804), (804, 810, 811, 805), (805, 811, 812, 806), (806, 812, 813, 807), (27, 28, 802, 796), (796, 802, 803, 797), (797, 803, 804, 798), (798, 804, 805, 799), (799, 805, 806, 800), (800, 806, 807, 801), (26, 27, 796, 790), (790, 796, 797, 791), (791, 797, 798, 792), (792, 798, 799, 793), (793, 799, 800, 794), (794, 800, 801, 795), (25, 26, 790, 784), (784, 790, 791, 785), (785, 791, 792, 786), (786, 792, 793, 787), (787, 793, 794, 788), (788, 794, 795, 789), (24, 25, 784, 778), (778, 784, 785, 779), (779, 785, 786, 780), (780, 786, 787, 781), (781, 787, 788, 782), (782, 788, 789, 783), (23, 24, 778, 772), (772, 778, 779, 773), (773, 779, 780, 774), (774, 780, 781, 775), (775, 781, 782, 776), (776, 782, 783, 777), (22, 23, 772, 766), (766, 772, 773, 767), (767, 773, 774, 768), (768, 774, 775, 769), (769, 775, 776, 770), (770, 776, 777, 771), (21, 22, 766, 760), (760, 766, 767, 761), (761, 767, 768, 762), (762, 768, 769, 763), (763, 769, 770, 764), (764, 770, 771, 765), (20, 21, 760, 754), (754, 760, 761, 755), (755, 761, 762, 756), (756, 762, 763, 757), (757, 763, 764, 758), (758, 764, 765, 759), (19, 20, 754, 748), (748, 754, 755, 749), (749, 755, 756, 750), (750, 756, 757, 751), (751, 757, 758, 752), (752, 758, 759, 753), (18, 19, 748, 742), (742, 748, 749, 743), (743, 749, 750, 744), (744, 750, 751, 745), (745, 751, 752, 746), (746, 752, 753, 747), (17, 18, 742, 736), (736, 742, 743, 737), (737, 743, 744, 738), (738, 744, 745, 739), (739, 745, 746, 740), (740, 746, 747, 741), (16, 17, 736, 730), (730, 736, 737, 731), (731, 737, 738, 732), (732, 738, 739, 733), (733, 739, 740, 734), (734, 740, 741, 735), (15, 16, 730, 724), (724, 730, 731, 725), (725, 731, 732, 726), (726, 732, 733, 727), (727, 733, 734, 728), (728, 734, 735, 729), (14, 15, 724, 718), (718, 724, 725, 719), (719, 725, 726, 720), (720, 726, 727, 721), (721, 727, 728, 722), (722, 728, 729, 723), (13, 14, 718, 712), (712, 718, 719, 713), (713, 719, 720, 714), (714, 720, 721, 715), (715, 721, 722, 716), (716, 722, 723, 717), (12, 13, 712, 706), (706, 712, 713, 707), (707, 713, 714, 708), (708, 714, 715, 709), (709, 715, 716, 710), (710, 716, 717, 711), (11, 12, 706, 700), (700, 706, 707, 701), (701, 707, 708, 702), (702, 708, 709, 703), (703, 709, 710, 704), (704, 710, 711, 705), (10, 11, 700, 694), (694, 700, 701, 695), (695, 701, 702, 696), (696, 702, 703, 697), (697, 703, 704, 698), (698, 704, 705, 699), (9, 10, 694, 688), (688, 694, 695, 689), (689, 695, 696, 690), (690, 696, 697, 691), (691, 697, 698, 692), (692, 698, 699, 693), (8, 9, 688, 682), (682, 688, 689, 683), (683, 689, 690, 684), (684, 690, 691, 685), (685, 691, 692, 686), (686, 692, 693, 687), (0, 8, 682, 268), (268, 682, 683, 269), (269, 683, 684, 270), (270, 684, 685, 271), (271, 685, 686, 272), (272, 686, 687, 273), (201, 675, 681, 202), (675, 674, 680, 681), (674, 673, 679, 680), (673, 672, 678, 679), (672, 671, 677, 678), (671, 670, 676, 677), (200, 669, 675, 201), (669, 668, 674, 675), (668, 667, 673, 674), (667, 666, 672, 673), (666, 665, 671, 672), (665, 664, 670, 671), (199, 663, 669, 200), (663, 662, 668, 669), (662, 661, 667, 668), (661, 660, 666, 667), (660, 659, 665, 666), (659, 658, 664, 665), (198, 657, 663, 199), (657, 656, 662, 663), (656, 655, 661, 662), (655, 654, 660, 661), (654, 653, 659, 660), (653, 652, 658, 659), (197, 651, 657, 198), (651, 650, 656, 657), (650, 649, 655, 656), (649, 648, 654, 655), (648, 647, 653, 654), (647, 646, 652, 653), (196, 645, 651, 197), (645, 644, 650, 651), (644, 643, 649, 650), (643, 642, 648, 649), (642, 641, 647, 648), (641, 640, 646, 647), (195, 639, 645, 196), (639, 638, 644, 645), (638, 637, 643, 644), (637, 636, 642, 643), (636, 635, 641, 642), (635, 634, 640, 641), (194, 633, 639, 195), (633, 632, 638, 639), (632, 631, 637, 638), (631, 630, 636, 637), (630, 629, 635, 636), (629, 628, 634, 635), (193, 627, 633, 194), (627, 626, 632, 633), (626, 625, 631, 632), (625, 624, 630, 631), (624, 623, 629, 630), (623, 622, 628, 629), (192, 621, 627, 193), (621, 620, 626, 627), (620, 619, 625, 626), (619, 618, 624, 625), (618, 617, 623, 624), (617, 616, 622, 623), (191, 615, 621, 192), (615, 614, 620, 621), (614, 613, 619, 620), (613, 612, 618, 619), (612, 611, 617, 618), (611, 610, 616, 617), (190, 609, 615, 191), (609, 608, 614, 615), (608, 607, 613, 614), (607, 606, 612, 613), (606, 605, 611, 612), (605, 604, 610, 611), (189, 603, 609, 190), (603, 602, 608, 609), (602, 601, 607, 608), (601, 600, 606, 607), (600, 599, 605, 606), (599, 598, 604, 605), (188, 597, 603, 189), (597, 596, 602, 603), (596, 595, 601, 602), (595, 594, 600, 601), (594, 593, 599, 600), (593, 592, 598, 599), (187, 591, 597, 188), (591, 590, 596, 597), (590, 589, 595, 596), (589, 588, 594, 595), (588, 587, 593, 594), (587, 586, 592, 593), (186, 585, 591, 187), (585, 584, 590, 591), (584, 583, 589, 590), (583, 582, 588, 589), (582, 581, 587, 588), (581, 580, 586, 587), (185, 579, 585, 186), (579, 578, 584, 585), (578, 577, 583, 584), (577, 576, 582, 583), (576, 575, 581, 582), (575, 574, 580, 581), (184, 573, 579, 185), (573, 572, 578, 579), (572, 571, 577, 578), (571, 570, 576, 577), (570, 569, 575, 576), (569, 568, 574, 575), (183, 567, 573, 184), (567, 566, 572, 573), (566, 565, 571, 572), (565, 564, 570, 571), (564, 563, 569, 570), (563, 562, 568, 569), (182, 561, 567, 183), (561, 560, 566, 567), (560, 559, 565, 566), (559, 558, 564, 565), (558, 557, 563, 564), (557, 556, 562, 563), (181, 555, 561, 182), (555, 554, 560, 561), (554, 553, 559, 560), (553, 552, 558, 559), (552, 551, 557, 558), (551, 550, 556, 557), (180, 549, 555, 181), (549, 548, 554, 555), (548, 547, 553, 554), (547, 546, 552, 553), (546, 545, 551, 552), (545, 544, 550, 551), (179, 543, 549, 180), (543, 542, 548, 549), (542, 541, 547, 548), (541, 540, 546, 547), (540, 539, 545, 546), (539, 538, 544, 545), (178, 537, 543, 179), (537, 536, 542, 543), (536, 535, 541, 542), (535, 534, 540, 541), (534, 533, 539, 540), (533, 532, 538, 539), (177, 531, 537, 178), (531, 530, 536, 537), (530, 529, 535, 536), (529, 528, 534, 535), (528, 527, 533, 534), (527, 526, 532, 533), (176, 525, 531, 177), (525, 524, 530, 531), (524, 523, 529, 530), (523, 522, 528, 529), (522, 521, 527, 528), (521, 520, 526, 527), (175, 519, 525, 176), (519, 518, 524, 525), (518, 517, 523, 524), (517, 516, 522, 523), (516, 515, 521, 522), (515, 514, 520, 521), (174, 513, 519, 175), (513, 512, 518, 519), (512, 511, 517, 518), (511, 510, 516, 517), (510, 509, 515, 516), (509, 508, 514, 515), (173, 507, 513, 174), (507, 506, 512, 513), (506, 505, 511, 512), (505, 504, 510, 511), (504, 503, 509, 510), (503, 502, 508, 509), (172, 501, 507, 173), (501, 500, 506, 507), (500, 499, 505, 506), (499, 498, 504, 505), (498, 497, 503, 504), (497, 496, 502, 503), (171, 495, 501, 172), (495, 494, 500, 501), (494, 493, 499, 500), (493, 492, 498, 499), (492, 491, 497, 498), (491, 490, 496, 497), (170, 489, 495, 171), (489, 488, 494, 495), (488, 487, 493, 494), (487, 486, 492, 493), (486, 485, 491, 492), (485, 484, 490, 491), (169, 483, 489, 170), (483, 482, 488, 489), (482, 481, 487, 488), (481, 480, 486, 487), (480, 479, 485, 486), (479, 478, 484, 485), (168, 477, 483, 169), (477, 476, 482, 483), (476, 475, 481, 482), (475, 474, 480, 481), (474, 473, 479, 480), (473, 472, 478, 479), (167, 471, 477, 168), (471, 470, 476, 477), (470, 469, 475, 476), (469, 468, 474, 475), (468, 467, 473, 474), (467, 466, 472, 473), (166, 465, 471, 167), (465, 464, 470, 471), (464, 463, 469, 470), (463, 462, 468, 469), (462, 461, 467, 468), (461, 460, 466, 467), (165, 459, 465, 166), (459, 458, 464, 465), (458, 457, 463, 464), (457, 456, 462, 463), (456, 455, 461, 462), (455, 454, 460, 461), (164, 453, 459, 165), (453, 452, 458, 459), (452, 451, 457, 458), (451, 450, 456, 457), (450, 449, 455, 456), (449, 448, 454, 455), (163, 447, 453, 164), (447, 446, 452, 453), (446, 445, 451, 452), (445, 444, 450, 451), (444, 443, 449, 450), (443, 442, 448, 449), (162, 441, 447, 163), (441, 440, 446, 447), (440, 439, 445, 446), (439, 438, 444, 445), (438, 437, 443, 444), (437, 436, 442, 443), (161, 435, 441, 162), (435, 434, 440, 441), (434, 433, 439, 440), (433, 432, 438, 439), (432, 431, 437, 438), (431, 430, 436, 437), (160, 429, 435, 161), (429, 428, 434, 435), (428, 427, 433, 434), (427, 426, 432, 433), (426, 425, 431, 432), (425, 424, 430, 431), (159, 423, 429, 160), (423, 422, 428, 429), (422, 421, 427, 428), (421, 420, 426, 427), (420, 419, 425, 426), (419, 418, 424, 425), (158, 417, 423, 159), (417, 416, 422, 423), (416, 415, 421, 422), (415, 414, 420, 421), (414, 413, 419, 420), (413, 412, 418, 419), (157, 411, 417, 158), (411, 410, 416, 417), (410, 409, 415, 416), (409, 408, 414, 415), (408, 407, 413, 414), (407, 406, 412, 413), (156, 405, 411, 157), (405, 404, 410, 411), (404, 403, 409, 410), (403, 402, 408, 409), (402, 401, 407, 408), (401, 400, 406, 407), (155, 399, 405, 156), (399, 398, 404, 405), (398, 397, 403, 404), (397, 396, 402, 403), (396, 395, 401, 402), (395, 394, 400, 401), (154, 393, 399, 155), (393, 392, 398, 399), (392, 391, 397, 398), (391, 390, 396, 397), (390, 389, 395, 396), (389, 388, 394, 395), (153, 387, 393, 154), (387, 386, 392, 393), (386, 385, 391, 392), (385, 384, 390, 391), (384, 383, 389, 390), (383, 382, 388, 389), (152, 381, 387, 153), (381, 380, 386, 387), (380, 379, 385, 386), (379, 378, 384, 385), (378, 377, 383, 384), (377, 376, 382, 383), (151, 375, 381, 152), (375, 374, 380, 381), (374, 373, 379, 380), (373, 372, 378, 379), (372, 371, 377, 378), (371, 370, 376, 377), (150, 369, 375, 151), (369, 368, 374, 375), (368, 367, 373, 374), (367, 366, 372, 373), (366, 365, 371, 372), (365, 364, 370, 371), (149, 363, 369, 150), (363, 362, 368, 369), (362, 361, 367, 368), (361, 360, 366, 367), (360, 359, 365, 366), (359, 358, 364, 365), (148, 357, 363, 149), (357, 356, 362, 363), (356, 355, 361, 362), (355, 354, 360, 361), (354, 353, 359, 360), (353, 352, 358, 359), (147, 351, 357, 148), (351, 350, 356, 357), (350, 349, 355, 356), (349, 348, 354, 355), (348, 347, 353, 354), (347, 346, 352, 353), (146, 345, 351, 147), (345, 344, 350, 351), (344, 343, 349, 350), (343, 342, 348, 349), (342, 341, 347, 348), (341, 340, 346, 347), (145, 339, 345, 146), (339, 338, 344, 345), (338, 337, 343, 344), (337, 336, 342, 343), (336, 335, 341, 342), (335, 334, 340, 341), (144, 333, 339, 145), (333, 332, 338, 339), (332, 331, 337, 338), (331, 330, 336, 337), (330, 329, 335, 336), (329, 328, 334, 335), (143, 327, 333, 144), (327, 326, 332, 333), (326, 325, 331, 332), (325, 324, 330, 331), (324, 323, 329, 330), (323, 322, 328, 329), (142, 321, 327, 143), (321, 320, 326, 327), (320, 319, 325, 326), (319, 318, 324, 325), (318, 317, 323, 324), (317, 316, 322, 323), (141, 315, 321, 142), (315, 314, 320, 321), (314, 313, 319, 320), (313, 312, 318, 319), (312, 311, 317, 318), (311, 310, 316, 317), (140, 309, 315, 141), (309, 308, 314, 315), (308, 307, 313, 314), (307, 306, 312, 313), (306, 305, 311, 312), (305, 304, 310, 311), (139, 303, 309, 140), (303, 302, 308, 309), (302, 301, 307, 308), (301, 300, 306, 307), (300, 299, 305, 306), (299, 298, 304, 305), (138, 297, 303, 139), (297, 296, 302, 303), (296, 295, 301, 302), (295, 294, 300, 301), (294, 293, 299, 300), (293, 292, 298, 299), (4, 280, 297, 138), (280, 281, 296, 297), (281, 282, 295, 296), (282, 283, 294, 295), (283, 284, 293, 294), (284, 285, 292, 293), (4, 0, 268, 280), (280, 268, 269, 281), (281, 269, 270, 282), (282, 270, 271, 283), (283, 271, 272, 284), (284, 272, 273, 285), (1, 5, 286, 274), (274, 286, 287, 275), (275, 287, 288, 276), (276, 288, 289, 277), (277, 289, 290, 278), (278, 290, 291, 279), (202, 681, 286, 5), (681, 680, 287, 286), (680, 679, 288, 287), (679, 678, 289, 288), (678, 677, 290, 289), (677, 676, 291, 290), (72, 1, 274, 1066), (1066, 274, 275, 1067), (1067, 275, 276, 1068), (1068, 276, 277, 1069), (1069, 277, 278, 1070), (1070, 278, 279, 1071)])
me_cube.materials.append(mat_material)
me_cube.use_remesh_preserve_volume = False
me_cube.use_remesh_preserve_attributes = False
me_cube.use_mirror_vertex_groups = False
me_cube.update()

# ---- objects
ob_cube = bpy.data.objects.new('Cube', me_cube)

# ---- transforms, parenting, visibility, modifiers, constraints
ob_cube.location = (0.0, 0.0, 0.0)
ob_cube.scale = (5.0, 50.0, 0.1)
ob_cube.lock_rotations_4d = False
ob_cube.empty_display_type = 'ARROWS'
ob_cube.lineart.crease_threshold = 0.0

# ---- collection membership
col_collection_1.objects.link(ob_cube)

# ---- scene / render settings (as saved in the file)
scene.frame_start = 1; scene.frame_end = 250; scene.frame_set(1)
scene.render.engine = 'BLENDER_EEVEE_NEXT'
scene.render.resolution_percentage = 50
scene.render.dither_intensity = 0.0
scene.cycles.use_denoising = False
scene.cycles.samples = 128
scene.cycles.sampling_pattern = 'TABULATED_SOBOL'
scene.cycles.use_adaptive_sampling = False
scene.cycles.use_light_tree = False
scene.cycles.blur_glossy = 0.0
scene.cycles.sample_clamp_indirect = 0.0
scene.view_settings.view_transform = 'Standard'
bpy.context.view_layer.update()

# ---- added for rendering (the .blend has no active camera and no usable light): camera, sun
cam_auto = bpy.data.cameras.new('AutoCamera')
cam_auto.lens = 50.0
cam_auto.sensor_width = 36.0
cam_auto.clip_end = 1715.55
ob_auto_camera = bpy.data.objects.new('AutoCamera', cam_auto)
scene.collection.objects.link(ob_auto_camera)
ob_auto_camera.location = (108.366, -117.672, 78.2018)
ob_auto_camera.rotation_euler = (1.09748, -7.21219e-08, 0.694738)
scene.camera = ob_auto_camera
light_auto_sun = bpy.data.lights.new('AutoSun', 'SUN')
light_auto_sun.energy = 3.0
light_auto_sun.angle = 0.0523599
ob_auto_sun = bpy.data.objects.new('AutoSun', light_auto_sun)
scene.collection.objects.link(ob_auto_sun)
ob_auto_sun.rotation_euler = (0.872665, 0.174533, 0.523599)
bpy.context.view_layer.update()
